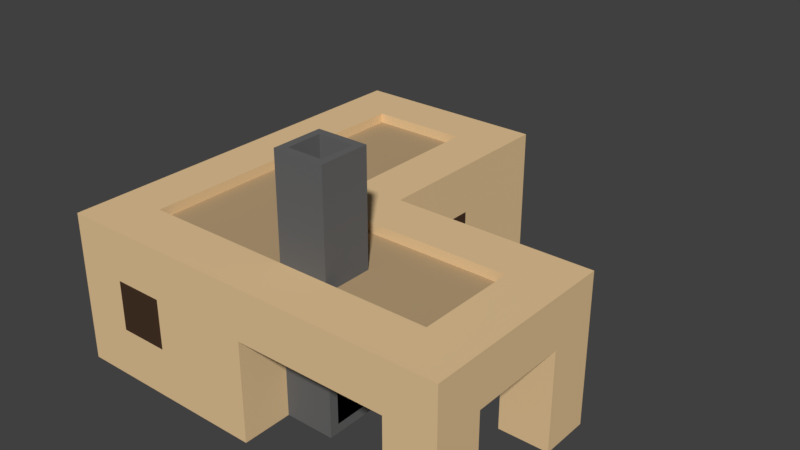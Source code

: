 # Source: blacksmith.blend  (saved by Blender 2.79.0; exported with 4.5.12 LTS)
import bpy
from mathutils import Matrix  # noqa: F401  (used for matrix-valued properties, if any)

bpy.ops.wm.read_factory_settings(use_empty=True)
scene = bpy.context.scene
scene.name = 'Scene'

# ---- collections
col_collection_1 = bpy.data.collections.new('Collection 1'); scene.collection.children.link(col_collection_1)

# ---- materials (node trees are filled in below, after node groups)
mat_stone = bpy.data.materials.new('Stone')
mat_stone.alpha_threshold = 0.0
mat_stone.use_transparent_shadow = False
mat_stone.diffuse_color = (0.8, 0.5691, 0.3121, 1.0)
mat_stone.roughness = 0.5
mat_stone.line_color = (0.0, 0.0, 0.0, 1.0)
mat_stone_2 = bpy.data.materials.new('Stone_2')
mat_stone_2.alpha_threshold = 0.0
mat_stone_2.use_transparent_shadow = False
mat_stone_2.diffuse_color = (0.4793, 0.3419, 0.1912, 1.0)
mat_stone_2.roughness = 0.5
mat_wood = bpy.data.materials.new('Wood')
mat_wood.alpha_threshold = 0.0
mat_wood.use_transparent_shadow = False
mat_wood.diffuse_color = (0.06372, 0.03487, 0.02148, 1.0)
mat_wood.roughness = 0.5
mat_rock = bpy.data.materials.new('Rock')
mat_rock.alpha_threshold = 0.0
mat_rock.use_transparent_shadow = False
mat_rock.diffuse_color = (0.1376, 0.1376, 0.1376, 1.0)
mat_rock.roughness = 0.5
mat_black = bpy.data.materials.new('Black')
mat_black.alpha_threshold = 0.0
mat_black.use_transparent_shadow = False
mat_black.diffuse_color = (0.0, 0.0, 0.0, 1.0)
mat_black.roughness = 0.5

# ---- material node trees

# ---- world
world_world = bpy.data.worlds.new('World'); scene.world = world_world
world_world.color = (0.05088, 0.05088, 0.05088)
world_world.use_sun_shadow = False
world_world.sun_shadow_jitter_overblur = 0.0
world_world.cycles.sampling_method = 'MANUAL'

# ---- meshes
me_cube = bpy.data.meshes.new('Cube')
me_cube.from_pydata([(-1.573, -3.212, 0.01743), (-0.5726, -2.212, 3.017), (0.4274, -2.212, 0.01743), (-0.5726, -3.212, 0.01743), (-1.573, -2.212, 3.017), (-2.573, -1.212, 3.017), (-2.573, -2.212, 3.017), (-2.573, -0.2116, 3.017), (-0.5726, -0.2116, 3.017), (-3.573, -2.212, 1.017), (-3.573, -2.212, 0.01742), (-3.573, -1.212, 0.01742), (-3.573, -1.212, 1.017), (-3.573, -0.2116, 0.01742), (-3.573, -0.2116, 1.017), (-3.573, -0.2116, 2.017), (-3.573, -1.212, 2.017), (-3.573, -2.212, 2.017), (-3.573, -1.212, 3.017), (-3.573, -2.212, 3.017), (-3.573, -0.2116, 3.017), (0.4274, -1.212, 1.017), (0.4274, -2.212, 1.017), (0.4274, -2.212, 2.017), (0.4274, -1.212, 2.017), (0.4274, -0.2116, 1.017), (0.4274, -0.2116, 0.01743), (0.4274, -0.2116, 2.017), (0.4274, -2.212, 3.017), (0.4274, -0.2116, 3.017), (-1.573, -3.212, 1.017), (-0.5726, -3.212, 1.017), (-0.5726, -3.212, 2.017), (-2.573, -3.212, 1.017), (-2.573, -3.212, 0.01743), (-1.573, -3.212, 2.017), (-2.573, -3.212, 2.017), (0.4274, -3.212, 3.017), (-0.5726, -3.212, 3.017), (-3.573, -3.212, 0.01742), (-1.573, -3.212, 3.017), (-2.573, -3.212, 3.017), (-3.573, -3.212, 1.017), (0.4274, -3.212, 2.017), (-3.573, -3.212, 2.017), (-3.573, -3.212, 3.017), (0.4274, -3.212, 0.01743), (0.4274, -3.212, 1.017), (0.4274, 0.7884, 2.017), (-3.573, 2.788, 3.017), (-0.5726, 0.7884, 3.017), (0.4274, 0.7884, 3.017), (-2.573, 0.7884, 3.017), (-3.573, 0.7884, 3.017), (-2.573, 2.788, 3.017), (0.4274, 2.788, 3.017), (-0.5726, 2.788, 3.017), (-3.573, 4.788, 3.017), (0.4274, 2.788, 2.017), (0.4274, 0.7884, 0.01742), (-3.573, 0.7884, 2.017), (-3.573, 0.7884, 1.017), (-3.573, 0.7884, 0.01742), (0.4274, 0.7884, 1.017), (-0.5726, -2.212, 2.817), (-1.573, -2.212, 2.817), (-0.5726, -1.212, 2.817), (-1.573, -1.212, 2.817), (-2.573, -1.212, 2.817), (-2.573, -2.212, 2.817), (-1.573, -0.2116, 2.817), (-2.573, -0.2116, 2.817), (-0.5726, -0.2116, 2.817), (1.427, -0.2116, 3.017), (1.427, 0.7884, 3.017), (1.427, 0.7884, 2.017), (1.427, -3.212, 2.017), (1.427, -2.212, 3.017), (1.427, -3.212, 3.017), (2.427, -0.2116, 3.017), (2.427, 0.7884, 3.017), (2.427, 0.7884, 2.017), (2.427, -3.212, 2.017), (2.427, -2.212, 3.017), (2.427, -3.212, 3.017), (3.427, -0.2116, 3.017), (3.427, 0.7884, 3.017), (3.427, 0.7884, 2.017), (3.427, -3.212, 2.017), (3.427, -2.212, 3.017), (3.427, -3.212, 3.017), (3.427, -1.212, 3.017), (4.427, -0.2116, 3.017), (4.427, 0.7884, 3.017), (4.427, 0.7884, 2.017), (4.427, -0.2116, 2.017), (4.427, -3.212, 2.017), (4.427, -2.212, 2.017), (4.427, -2.212, 3.017), (4.427, -3.212, 3.017), (4.427, -1.212, 2.017), (4.427, -1.212, 3.017), (0.4274, -0.2116, 2.817), (0.4274, -1.212, 2.817), (0.4274, -2.212, 2.817), (1.427, -1.212, 2.817), (1.427, -2.212, 2.817), (1.427, -0.2116, 2.817), (2.427, -1.212, 2.817), (2.427, -2.212, 2.817), (2.427, -0.2116, 2.817), (3.427, -1.212, 2.817), (3.427, -2.212, 2.817), (3.427, -0.2116, 2.817), (3.427, -2.212, 2.017), (3.427, -3.212, 2.017), (4.427, -2.212, 2.017), (4.427, -3.212, 2.017), (3.427, -2.212, 1.017), (3.427, -3.212, 1.017), (4.427, -2.212, 1.017), (4.427, -3.212, 1.017), (3.427, -2.212, 0.01743), (3.427, -3.212, 0.01743), (4.427, -2.212, 0.01743), (4.427, -3.212, 0.01744), (3.427, -0.2116, 2.018), (3.427, 0.7884, 1.017), (3.427, -0.2116, 1.017), (4.427, 0.7884, 1.017), (4.427, -0.2116, 1.017), (3.427, 0.7884, 0.01743), (3.427, -0.2116, 0.01743), (4.427, 0.7884, 0.01743), (4.427, -0.2116, 0.01744), (1.427, -1.212, 0.01743), (1.427, -2.212, 0.01743), (1.427, -1.212, 1.017), (1.427, -2.212, 1.017), (1.427, -0.2116, 1.017), (1.427, -0.2116, 0.01743), (0.4274, -2.212, 2.017), (1.427, -2.212, 2.017), (0.4274, -1.212, 2.017), (1.427, -1.212, 2.017), (0.4274, -2.212, 3.017), (1.427, -2.212, 3.017), (0.4274, -1.212, 3.017), (1.427, -1.212, 3.017), (0.4274, -2.212, 4.017), (1.427, -2.212, 4.017), (0.4274, -1.212, 4.017), (1.427, -1.212, 4.017), (0.4274, -2.212, 5.017), (1.427, -2.212, 5.017), (0.4274, -1.212, 5.017), (1.427, -1.212, 5.017), (0.5795, -2.06, 5.017), (1.275, -2.06, 5.017), (0.5795, -1.364, 5.017), (1.275, -1.364, 5.017), (0.5795, -2.06, 4.017), (1.275, -2.06, 4.017), (0.5795, -1.364, 4.017), (1.275, -1.364, 4.017), (1.427, -1.396, 0.2022), (1.427, -2.027, 0.2022), (1.427, -1.396, 0.8326), (1.427, -2.027, 0.8326), (0.4274, 1.788, 2.017), (-0.5726, 1.788, 3.017), (0.4274, 1.788, 3.017), (-2.573, 1.788, 3.017), (-3.573, 1.788, 3.017), (0.4274, 3.788, 2.017), (0.4274, 3.788, 3.017), (-0.5726, 3.788, 3.017), (-3.573, 3.788, 3.017), (-2.573, 3.788, 3.017), (0.4274, 1.788, 0.01742), (-3.573, 1.788, 2.017), (-3.573, 1.788, 1.017), (-3.573, 1.788, 0.01742), (0.4274, 1.788, 1.017), (-2.573, 4.788, 3.017), (0.4274, 4.788, 3.017), (-0.5726, 4.788, 3.017), (-0.5726, 4.788, 2.017), (0.4274, 4.788, 2.017), (0.4274, 2.788, 0.01742), (-3.573, 2.788, 2.017), (-3.573, 2.788, 1.017), (-3.573, 2.788, 0.01742), (0.4274, 2.788, 1.017), (0.4274, 3.788, 0.01742), (-3.573, 3.788, 2.017), (-3.573, 3.788, 1.017), (-1.573, 3.788, 3.017), (-3.573, 3.788, 0.01742), (0.4274, 3.788, 1.017), (-1.573, 4.788, 2.017), (-1.573, 4.788, 1.017), (-1.573, 4.788, 0.01742), (-2.573, 4.788, 0.01742), (-2.573, 4.788, 1.017), (-2.573, 4.788, 2.017), (-0.5726, 4.788, 1.017), (-0.5726, 4.788, 0.01742), (0.4274, 4.788, 0.01742), (-3.573, 4.788, 2.017), (-3.573, 4.788, 1.017), (-1.573, 4.788, 3.017), (-3.573, 4.788, 0.01742), (0.4274, 4.788, 1.017), (-0.5726, 0.7884, 2.817), (-0.5726, -0.2116, 2.817), (-1.573, -0.2116, 2.817), (-1.573, 0.7884, 2.817), (-2.573, -0.2116, 2.817), (-2.573, 0.7884, 2.817), (-0.5726, 1.788, 2.817), (-2.573, 1.788, 2.817), (-1.573, 1.788, 2.817), (-0.5726, 2.788, 2.817), (-2.573, 2.788, 2.817), (-1.573, 2.788, 2.817), (-1.573, 3.788, 2.817), (-2.573, 3.788, 2.817), (-0.5726, 3.788, 2.817)], [], [(6, 19, 45, 41), (17, 9, 42, 44), (50, 170, 220, 214), (28, 1, 38, 37), (1, 4, 40, 38), (22, 23, 43, 47), (13, 14, 61, 62), (25, 26, 59, 63), (5, 7, 20, 18), (8, 29, 51, 50), (85, 79, 110, 113), (19, 17, 44, 45), (5, 6, 69, 68), (6, 4, 65, 69), (4, 6, 41, 40), (9, 10, 39, 42), (2, 22, 47, 46), (14, 12, 16, 15), (9, 12, 11, 10), (11, 12, 14, 13), (15, 16, 18, 20), (12, 9, 17, 16), (16, 17, 19, 18), (20, 7, 52, 53), (6, 5, 18, 19), (25, 21, 137, 139), (137, 21, 143, 144), (21, 25, 27, 24), (37, 43, 76, 78), (1, 28, 104, 64), (79, 73, 107, 110), (27, 25, 63, 48), (15, 20, 53, 60), (3, 31, 30, 0), (31, 3, 46, 47), (32, 31, 47, 43), (33, 36, 44, 42), (0, 30, 33, 34), (30, 31, 32, 35), (33, 30, 35, 36), (34, 33, 42, 39), (38, 32, 43, 37), (35, 32, 38, 40), (35, 40, 41, 36), (36, 41, 45, 44), (50, 51, 171, 170), (62, 61, 181, 182), (51, 48, 169, 171), (48, 63, 183, 169), (63, 59, 179, 183), (172, 52, 219, 221), (178, 54, 224, 227), (60, 53, 173, 180), (14, 15, 60, 61), (64, 66, 67, 65), (65, 67, 68, 69), (68, 67, 70, 71), (67, 66, 72, 70), (4, 1, 64, 65), (7, 5, 68, 71), (75, 74, 80, 81), (89, 91, 111, 112), (48, 51, 74, 75), (28, 37, 78, 77), (51, 29, 73, 74), (81, 80, 86, 87), (28, 77, 106, 104), (77, 78, 84, 83), (74, 73, 79, 80), (73, 29, 102, 107), (78, 76, 82, 84), (90, 115, 117, 99), (91, 89, 98, 101), (87, 86, 93, 94), (83, 84, 90, 89), (80, 79, 85, 86), (29, 8, 72, 102), (84, 82, 88, 90), (92, 95, 94, 93), (97, 98, 99, 96), (97, 100, 101, 98), (100, 95, 92, 101), (86, 85, 92, 93), (85, 91, 101, 92), (66, 64, 104, 103), (72, 66, 103, 102), (102, 103, 105, 107), (108, 109, 112, 111), (105, 106, 109, 108), (107, 105, 108, 110), (110, 108, 111, 113), (77, 83, 109, 106), (91, 85, 113, 111), (83, 89, 112, 109), (114, 118, 119, 115), (90, 99, 98, 89), (119, 123, 125, 121), (115, 119, 121, 117), (117, 121, 120, 116), (116, 120, 118, 114), (121, 125, 124, 120), (120, 124, 122, 118), (118, 122, 123, 119), (87, 127, 128, 126), (128, 132, 134, 130), (126, 128, 130, 95), (95, 130, 129, 94), (94, 129, 127, 87), (130, 134, 133, 129), (129, 133, 131, 127), (127, 131, 132, 128), (136, 135, 165, 166), (137, 135, 140, 139), (26, 25, 139, 140), (22, 2, 136, 138), (142, 144, 148, 146), (138, 137, 144, 142), (22, 138, 142, 141), (148, 147, 151, 152), (141, 142, 146, 145), (144, 143, 147, 148), (151, 149, 153, 155), (147, 145, 149, 151), (146, 148, 152, 150), (145, 146, 150, 149), (154, 156, 160, 158), (150, 152, 156, 154), (149, 150, 154, 153), (152, 151, 155, 156), (147, 143, 141, 145), (158, 160, 164, 162), (153, 154, 158, 157), (156, 155, 159, 160), (155, 153, 157, 159), (163, 161, 162, 164), (157, 158, 162, 161), (160, 159, 163, 164), (159, 157, 161, 163), (165, 167, 168, 166), (137, 138, 168, 167), (135, 137, 167, 165), (138, 136, 166, 168), (173, 172, 54, 49), (181, 180, 190, 191), (170, 171, 55, 56), (182, 181, 191, 192), (171, 169, 58, 55), (169, 183, 193, 58), (183, 179, 189, 193), (52, 7, 218, 219), (54, 172, 221, 224), (61, 60, 180, 181), (53, 52, 172, 173), (176, 197, 226, 228), (190, 49, 177, 195), (49, 54, 178, 177), (191, 190, 195, 196), (192, 191, 196, 198), (55, 58, 174, 175), (58, 193, 199, 174), (56, 55, 175, 176), (193, 189, 194, 199), (180, 173, 49, 190), (197, 176, 186, 211), (178, 197, 211, 184), (195, 177, 57, 209), (196, 195, 209, 210), (198, 196, 210, 212), (177, 178, 184, 57), (175, 174, 188, 185), (176, 175, 185, 186), (56, 176, 228, 223), (206, 201, 200, 187), (184, 205, 209, 57), (201, 202, 203, 204), (187, 186, 185, 188), (206, 207, 202, 201), (201, 204, 205, 200), (205, 204, 210, 209), (187, 200, 211, 186), (205, 184, 211, 200), (204, 203, 212, 210), (207, 206, 213, 208), (206, 187, 188, 213), (199, 194, 208, 213), (174, 199, 213, 188), (216, 215, 214, 217), (218, 216, 217, 219), (217, 214, 220, 222), (219, 217, 222, 221), (222, 220, 223, 225), (221, 222, 225, 224), (224, 225, 226, 227), (225, 223, 228, 226), (170, 56, 223, 220), (8, 50, 214, 215), (197, 178, 227, 226)])
me_cube.polygons.foreach_set('material_index', [0, 0, 0, 0, 0, 0, 0, 0, 0, 0, 0, 0, 0, 0, 0, 0, 0, 2, 0, 0, 0, 0, 0, 0, 0, 3, 3, 0, 0, 0, 0, 0, 0, 0, 0, 0, 0, 0, 0, 2, 0, 0, 0, 0, 0, 0, 0, 0, 0, 0, 0, 0, 0, 0, 1, 1, 1, 1, 0, 0, 0, 0, 0, 0, 0, 0, 0, 0, 0, 0, 0, 0, 0, 0, 0, 0, 0, 0, 0, 0, 0, 0, 0, 0, 1, 1, 1, 1, 1, 1, 1, 0, 0, 0, 0, 0, 0, 0, 0, 0, 0, 0, 0, 0, 0, 0, 0, 0, 0, 0, 0, 3, 3, 3, 3, 3, 3, 3, 3, 3, 3, 3, 3, 3, 3, 3, 3, 3, 3, 3, 3, 3, 3, 3, 4, 3, 3, 3, 4, 3, 3, 3, 0, 2, 0, 0, 0, 2, 2, 0, 0, 0, 0, 0, 0, 0, 0, 0, 0, 0, 0, 0, 0, 0, 0, 0, 0, 0, 0, 0, 0, 0, 2, 0, 0, 0, 0, 2, 0, 0, 0, 0, 0, 0, 0, 0, 1, 1, 1, 1, 1, 1, 1, 1, 0, 0, 0])
me_cube.materials.append(mat_stone)
me_cube.materials.append(mat_stone_2)
me_cube.materials.append(mat_wood)
me_cube.materials.append(mat_rock)
me_cube.materials.append(mat_black)
me_cube.use_remesh_preserve_volume = False
me_cube.use_remesh_preserve_attributes = False
me_cube.use_mirror_vertex_groups = False
me_cube.update()

# ---- objects
ob_cube = bpy.data.objects.new('Cube', me_cube)

# ---- transforms, parenting, visibility, modifiers, constraints
ob_cube.location = (0.0, 0.0, 0.0)
ob_cube.lock_rotations_4d = False
ob_cube.empty_display_type = 'ARROWS'
ob_cube.lineart.crease_threshold = 0.0

# ---- collection membership
col_collection_1.objects.link(ob_cube)

# ---- scene / render settings (as saved in the file)
scene.frame_start = 1; scene.frame_end = 250; scene.frame_set(1)
scene.render.engine = 'BLENDER_EEVEE_NEXT'
scene.render.resolution_percentage = 50
scene.render.dither_intensity = 0.0
scene.cycles.use_denoising = False
scene.cycles.samples = 128
scene.cycles.sampling_pattern = 'TABULATED_SOBOL'
scene.cycles.use_adaptive_sampling = False
scene.cycles.use_light_tree = False
scene.cycles.blur_glossy = 0.0
scene.cycles.sample_clamp_indirect = 0.0
scene.view_settings.view_transform = 'Standard'
bpy.context.view_layer.update()

# ---- added for rendering (the .blend has no active camera and no usable light): camera, sun
cam_auto = bpy.data.cameras.new('AutoCamera')
cam_auto.lens = 50.0
cam_auto.sensor_width = 36.0
cam_auto.clip_end = 1000.0
ob_auto_camera = bpy.data.objects.new('AutoCamera', cam_auto)
scene.collection.objects.link(ob_auto_camera)
ob_auto_camera.location = (11.8718, -12.9449, 11.6729)
ob_auto_camera.rotation_euler = (1.09748, -7.21219e-08, 0.694738)
scene.camera = ob_auto_camera
light_auto_sun = bpy.data.lights.new('AutoSun', 'SUN')
light_auto_sun.energy = 3.0
light_auto_sun.angle = 0.0523599
ob_auto_sun = bpy.data.objects.new('AutoSun', light_auto_sun)
scene.collection.objects.link(ob_auto_sun)
ob_auto_sun.rotation_euler = (0.872665, 0.174533, 0.523599)
bpy.context.view_layer.update()
